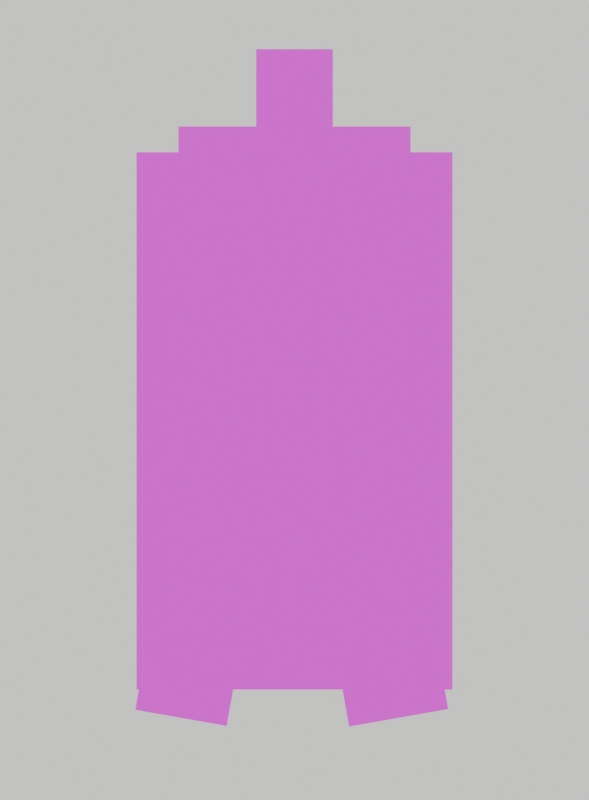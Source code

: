 # Source: cape_jones_toon_blender523_SNAP_EARLY.blend  (saved by Blender 5.2.45; exported with 4.5.12 LTS)
import bpy
from mathutils import Matrix  # noqa: F401  (used for matrix-valued properties, if any)

bpy.ops.wm.read_factory_settings(use_empty=True)
scene = bpy.context.scene
scene.name = 'Scene'

# ---- collections
col_collection = bpy.data.collections.new('Collection'); scene.collection.children.link(col_collection)

# ---- images (referenced by path relative to the original .blend; pixels are not part of the script)
import os
ASSET_DIR = os.environ.get("B2B_ASSET_DIR", "")  # directory of the original .blend (textures are referenced by path, not embedded)
HERE = os.path.dirname(os.path.abspath(__file__))  # packed textures are extracted next to this script under _unpacked/

def load_image(name, relpath, width, height, colorspace="sRGB"):
    """Load a texture the original file referenced (path relative to the .blend, or extracted next to this script)."""
    p = next((c for c in (os.path.join(HERE, relpath), os.path.join(ASSET_DIR, relpath)) if relpath and os.path.exists(c)), "")
    if p:
        img = bpy.data.images.load(p, check_existing=True)
        img.name = name
    else:  # same state as the original file: an image datablock whose file is absent (Cycles renders it pink)
        img = bpy.data.images.new(name, width, height)
        img.source = "FILE"
        img.filepath = "//" + (relpath or name)
    img.colorspace_settings.name = colorspace
    return img
img_cape_back_main_png = load_image('Cape_Back_Main.png', 'Cape_Back_Main.png', 1024, 1024, 'sRGB')
img_leg_front_png = load_image('Leg_Front.png', 'Leg_Front.png', 1024, 1024, 'sRGB')
img_leg_back_png = load_image('Leg_Back.png', 'Leg_Back.png', 1024, 1024, 'sRGB')
img_arm_front_png = load_image('Arm_Front.png', 'Arm_Front.png', 1024, 1024, 'sRGB')
img_arm_back_png = load_image('Arm_Back.png', 'Arm_Back.png', 1024, 1024, 'sRGB')
img_pelvis_png = load_image('Pelvis.png', 'Pelvis.png', 1024, 1024, 'sRGB')
img_cape_collar_png = load_image('Cape_Collar.png', 'Cape_Collar.png', 1024, 1024, 'sRGB')
img_torso_chest_png = load_image('Torso_Chest.png', 'Torso_Chest.png', 1024, 1024, 'sRGB')
img_belt_overlay_png = load_image('Belt_Overlay.png', 'Belt_Overlay.png', 1024, 1024, 'sRGB')
img_neck_png = load_image('Neck.png', 'Neck.png', 1024, 1024, 'sRGB')
img_head_front_png = load_image('Head_Front.png', 'Head_Front.png', 1024, 1024, 'sRGB')

# ---- materials (node trees are filled in below, after node groups)
mat_mat_cape_back_main_png = bpy.data.materials.new('Mat-Cape_Back_Main.png')
mat_mat_cape_back_main_png.surface_render_method = 'BLENDED'
mat_mat_cape_back_main_png.blend_method = 'BLEND'
mat_mat_leg_front_png = bpy.data.materials.new('Mat-Leg_Front.png')
mat_mat_leg_front_png.surface_render_method = 'BLENDED'
mat_mat_leg_front_png.blend_method = 'BLEND'
mat_mat_leg_back_png = bpy.data.materials.new('Mat-Leg_Back.png')
mat_mat_leg_back_png.surface_render_method = 'BLENDED'
mat_mat_leg_back_png.blend_method = 'BLEND'
mat_mat_arm_front_png = bpy.data.materials.new('Mat-Arm_Front.png')
mat_mat_arm_front_png.surface_render_method = 'BLENDED'
mat_mat_arm_front_png.blend_method = 'BLEND'
mat_mat_arm_back_png = bpy.data.materials.new('Mat-Arm_Back.png')
mat_mat_arm_back_png.surface_render_method = 'BLENDED'
mat_mat_arm_back_png.blend_method = 'BLEND'
mat_mat_pelvis_png = bpy.data.materials.new('Mat-Pelvis.png')
mat_mat_pelvis_png.surface_render_method = 'BLENDED'
mat_mat_pelvis_png.blend_method = 'BLEND'
mat_mat_cape_collar_png = bpy.data.materials.new('Mat-Cape_Collar.png')
mat_mat_cape_collar_png.surface_render_method = 'BLENDED'
mat_mat_cape_collar_png.blend_method = 'BLEND'
mat_mat_torso_chest_png = bpy.data.materials.new('Mat-Torso_Chest.png')
mat_mat_torso_chest_png.surface_render_method = 'BLENDED'
mat_mat_torso_chest_png.blend_method = 'BLEND'
mat_mat_belt_overlay_png = bpy.data.materials.new('Mat-Belt_Overlay.png')
mat_mat_belt_overlay_png.surface_render_method = 'BLENDED'
mat_mat_belt_overlay_png.blend_method = 'BLEND'
mat_mat_neck_png = bpy.data.materials.new('Mat-Neck.png')
mat_mat_neck_png.surface_render_method = 'BLENDED'
mat_mat_neck_png.blend_method = 'BLEND'
mat_mat_head_front_png = bpy.data.materials.new('Mat-Head_Front.png')
mat_mat_head_front_png.surface_render_method = 'BLENDED'
mat_mat_head_front_png.blend_method = 'BLEND'
mat_black = bpy.data.materials.new('Black')

# ---- material node trees
mat_mat_cape_back_main_png.use_nodes = True; mat_mat_cape_back_main_png.node_tree.nodes.clear()
_N = mat_mat_cape_back_main_png.node_tree.nodes; _L = mat_mat_cape_back_main_png.node_tree.links
n0 = _N.new('ShaderNodeTexImage'); n0.name = 'Image Texture'; n0.location = (0, 0)
n0.image = img_cape_back_main_png
n0.interpolation = 'Closest'
n1 = _N.new('ShaderNodeBsdfTransparent'); n1.name = 'Transparent BSDF'; n1.location = (0, 0)
n2 = _N.new('ShaderNodeEmission'); n2.name = 'Emission'; n2.location = (0, 0)
n3 = _N.new('ShaderNodeMixShader'); n3.name = 'Mix Shader'; n3.location = (0, 0)
n4 = _N.new('ShaderNodeOutputMaterial'); n4.name = 'Material Output'; n4.location = (0, 0)
_L.new(n0.outputs[0], n2.inputs[0])
_L.new(n0.outputs[1], n3.inputs[0])
_L.new(n1.outputs[0], n3.inputs[1])
_L.new(n2.outputs[0], n3.inputs[2])
_L.new(n3.outputs[0], n4.inputs[0])
n4.is_active_output = True
mat_mat_leg_front_png.use_nodes = True; mat_mat_leg_front_png.node_tree.nodes.clear()
_N = mat_mat_leg_front_png.node_tree.nodes; _L = mat_mat_leg_front_png.node_tree.links
n0 = _N.new('ShaderNodeTexImage'); n0.name = 'Image Texture'; n0.location = (0, 0)
n0.image = img_leg_front_png
n0.interpolation = 'Closest'
n1 = _N.new('ShaderNodeBsdfTransparent'); n1.name = 'Transparent BSDF'; n1.location = (0, 0)
n2 = _N.new('ShaderNodeEmission'); n2.name = 'Emission'; n2.location = (0, 0)
n3 = _N.new('ShaderNodeMixShader'); n3.name = 'Mix Shader'; n3.location = (0, 0)
n4 = _N.new('ShaderNodeOutputMaterial'); n4.name = 'Material Output'; n4.location = (0, 0)
_L.new(n0.outputs[0], n2.inputs[0])
_L.new(n0.outputs[1], n3.inputs[0])
_L.new(n1.outputs[0], n3.inputs[1])
_L.new(n2.outputs[0], n3.inputs[2])
_L.new(n3.outputs[0], n4.inputs[0])
n4.is_active_output = True
mat_mat_leg_back_png.use_nodes = True; mat_mat_leg_back_png.node_tree.nodes.clear()
_N = mat_mat_leg_back_png.node_tree.nodes; _L = mat_mat_leg_back_png.node_tree.links
n0 = _N.new('ShaderNodeTexImage'); n0.name = 'Image Texture'; n0.location = (0, 0)
n0.image = img_leg_back_png
n0.interpolation = 'Closest'
n1 = _N.new('ShaderNodeBsdfTransparent'); n1.name = 'Transparent BSDF'; n1.location = (0, 0)
n2 = _N.new('ShaderNodeEmission'); n2.name = 'Emission'; n2.location = (0, 0)
n3 = _N.new('ShaderNodeMixShader'); n3.name = 'Mix Shader'; n3.location = (0, 0)
n4 = _N.new('ShaderNodeOutputMaterial'); n4.name = 'Material Output'; n4.location = (0, 0)
_L.new(n0.outputs[0], n2.inputs[0])
_L.new(n0.outputs[1], n3.inputs[0])
_L.new(n1.outputs[0], n3.inputs[1])
_L.new(n2.outputs[0], n3.inputs[2])
_L.new(n3.outputs[0], n4.inputs[0])
n4.is_active_output = True
mat_mat_arm_front_png.use_nodes = True; mat_mat_arm_front_png.node_tree.nodes.clear()
_N = mat_mat_arm_front_png.node_tree.nodes; _L = mat_mat_arm_front_png.node_tree.links
n0 = _N.new('ShaderNodeTexImage'); n0.name = 'Image Texture'; n0.location = (0, 0)
n0.image = img_arm_front_png
n0.interpolation = 'Closest'
n1 = _N.new('ShaderNodeBsdfTransparent'); n1.name = 'Transparent BSDF'; n1.location = (0, 0)
n2 = _N.new('ShaderNodeEmission'); n2.name = 'Emission'; n2.location = (0, 0)
n3 = _N.new('ShaderNodeMixShader'); n3.name = 'Mix Shader'; n3.location = (0, 0)
n4 = _N.new('ShaderNodeOutputMaterial'); n4.name = 'Material Output'; n4.location = (0, 0)
_L.new(n0.outputs[0], n2.inputs[0])
_L.new(n0.outputs[1], n3.inputs[0])
_L.new(n1.outputs[0], n3.inputs[1])
_L.new(n2.outputs[0], n3.inputs[2])
_L.new(n3.outputs[0], n4.inputs[0])
n4.is_active_output = True
mat_mat_arm_back_png.use_nodes = True; mat_mat_arm_back_png.node_tree.nodes.clear()
_N = mat_mat_arm_back_png.node_tree.nodes; _L = mat_mat_arm_back_png.node_tree.links
n0 = _N.new('ShaderNodeTexImage'); n0.name = 'Image Texture'; n0.location = (0, 0)
n0.image = img_arm_back_png
n0.interpolation = 'Closest'
n1 = _N.new('ShaderNodeBsdfTransparent'); n1.name = 'Transparent BSDF'; n1.location = (0, 0)
n2 = _N.new('ShaderNodeEmission'); n2.name = 'Emission'; n2.location = (0, 0)
n3 = _N.new('ShaderNodeMixShader'); n3.name = 'Mix Shader'; n3.location = (0, 0)
n4 = _N.new('ShaderNodeOutputMaterial'); n4.name = 'Material Output'; n4.location = (0, 0)
_L.new(n0.outputs[0], n2.inputs[0])
_L.new(n0.outputs[1], n3.inputs[0])
_L.new(n1.outputs[0], n3.inputs[1])
_L.new(n2.outputs[0], n3.inputs[2])
_L.new(n3.outputs[0], n4.inputs[0])
n4.is_active_output = True
mat_mat_pelvis_png.use_nodes = True; mat_mat_pelvis_png.node_tree.nodes.clear()
_N = mat_mat_pelvis_png.node_tree.nodes; _L = mat_mat_pelvis_png.node_tree.links
n0 = _N.new('ShaderNodeTexImage'); n0.name = 'Image Texture'; n0.location = (0, 0)
n0.image = img_pelvis_png
n0.interpolation = 'Closest'
n1 = _N.new('ShaderNodeBsdfTransparent'); n1.name = 'Transparent BSDF'; n1.location = (0, 0)
n2 = _N.new('ShaderNodeEmission'); n2.name = 'Emission'; n2.location = (0, 0)
n3 = _N.new('ShaderNodeMixShader'); n3.name = 'Mix Shader'; n3.location = (0, 0)
n4 = _N.new('ShaderNodeOutputMaterial'); n4.name = 'Material Output'; n4.location = (0, 0)
_L.new(n0.outputs[0], n2.inputs[0])
_L.new(n0.outputs[1], n3.inputs[0])
_L.new(n1.outputs[0], n3.inputs[1])
_L.new(n2.outputs[0], n3.inputs[2])
_L.new(n3.outputs[0], n4.inputs[0])
n4.is_active_output = True
mat_mat_cape_collar_png.use_nodes = True; mat_mat_cape_collar_png.node_tree.nodes.clear()
_N = mat_mat_cape_collar_png.node_tree.nodes; _L = mat_mat_cape_collar_png.node_tree.links
n0 = _N.new('ShaderNodeTexImage'); n0.name = 'Image Texture'; n0.location = (0, 0)
n0.image = img_cape_collar_png
n0.interpolation = 'Closest'
n1 = _N.new('ShaderNodeBsdfTransparent'); n1.name = 'Transparent BSDF'; n1.location = (0, 0)
n2 = _N.new('ShaderNodeEmission'); n2.name = 'Emission'; n2.location = (0, 0)
n3 = _N.new('ShaderNodeMixShader'); n3.name = 'Mix Shader'; n3.location = (0, 0)
n4 = _N.new('ShaderNodeOutputMaterial'); n4.name = 'Material Output'; n4.location = (0, 0)
_L.new(n0.outputs[0], n2.inputs[0])
_L.new(n0.outputs[1], n3.inputs[0])
_L.new(n1.outputs[0], n3.inputs[1])
_L.new(n2.outputs[0], n3.inputs[2])
_L.new(n3.outputs[0], n4.inputs[0])
n4.is_active_output = True
mat_mat_torso_chest_png.use_nodes = True; mat_mat_torso_chest_png.node_tree.nodes.clear()
_N = mat_mat_torso_chest_png.node_tree.nodes; _L = mat_mat_torso_chest_png.node_tree.links
n0 = _N.new('ShaderNodeTexImage'); n0.name = 'Image Texture'; n0.location = (0, 0)
n0.image = img_torso_chest_png
n0.interpolation = 'Closest'
n1 = _N.new('ShaderNodeBsdfTransparent'); n1.name = 'Transparent BSDF'; n1.location = (0, 0)
n2 = _N.new('ShaderNodeEmission'); n2.name = 'Emission'; n2.location = (0, 0)
n3 = _N.new('ShaderNodeMixShader'); n3.name = 'Mix Shader'; n3.location = (0, 0)
n4 = _N.new('ShaderNodeOutputMaterial'); n4.name = 'Material Output'; n4.location = (0, 0)
_L.new(n0.outputs[0], n2.inputs[0])
_L.new(n0.outputs[1], n3.inputs[0])
_L.new(n1.outputs[0], n3.inputs[1])
_L.new(n2.outputs[0], n3.inputs[2])
_L.new(n3.outputs[0], n4.inputs[0])
n4.is_active_output = True
mat_mat_belt_overlay_png.use_nodes = True; mat_mat_belt_overlay_png.node_tree.nodes.clear()
_N = mat_mat_belt_overlay_png.node_tree.nodes; _L = mat_mat_belt_overlay_png.node_tree.links
n0 = _N.new('ShaderNodeTexImage'); n0.name = 'Image Texture'; n0.location = (0, 0)
n0.image = img_belt_overlay_png
n0.interpolation = 'Closest'
n1 = _N.new('ShaderNodeBsdfTransparent'); n1.name = 'Transparent BSDF'; n1.location = (0, 0)
n2 = _N.new('ShaderNodeEmission'); n2.name = 'Emission'; n2.location = (0, 0)
n3 = _N.new('ShaderNodeMixShader'); n3.name = 'Mix Shader'; n3.location = (0, 0)
n4 = _N.new('ShaderNodeOutputMaterial'); n4.name = 'Material Output'; n4.location = (0, 0)
_L.new(n0.outputs[0], n2.inputs[0])
_L.new(n0.outputs[1], n3.inputs[0])
_L.new(n1.outputs[0], n3.inputs[1])
_L.new(n2.outputs[0], n3.inputs[2])
_L.new(n3.outputs[0], n4.inputs[0])
n4.is_active_output = True
mat_mat_neck_png.use_nodes = True; mat_mat_neck_png.node_tree.nodes.clear()
_N = mat_mat_neck_png.node_tree.nodes; _L = mat_mat_neck_png.node_tree.links
n0 = _N.new('ShaderNodeTexImage'); n0.name = 'Image Texture'; n0.location = (0, 0)
n0.image = img_neck_png
n0.interpolation = 'Closest'
n1 = _N.new('ShaderNodeBsdfTransparent'); n1.name = 'Transparent BSDF'; n1.location = (0, 0)
n2 = _N.new('ShaderNodeEmission'); n2.name = 'Emission'; n2.location = (0, 0)
n3 = _N.new('ShaderNodeMixShader'); n3.name = 'Mix Shader'; n3.location = (0, 0)
n4 = _N.new('ShaderNodeOutputMaterial'); n4.name = 'Material Output'; n4.location = (0, 0)
_L.new(n0.outputs[0], n2.inputs[0])
_L.new(n0.outputs[1], n3.inputs[0])
_L.new(n1.outputs[0], n3.inputs[1])
_L.new(n2.outputs[0], n3.inputs[2])
_L.new(n3.outputs[0], n4.inputs[0])
n4.is_active_output = True
mat_mat_head_front_png.use_nodes = True; mat_mat_head_front_png.node_tree.nodes.clear()
_N = mat_mat_head_front_png.node_tree.nodes; _L = mat_mat_head_front_png.node_tree.links
n0 = _N.new('ShaderNodeTexImage'); n0.name = 'Image Texture'; n0.location = (0, 0)
n0.image = img_head_front_png
n0.interpolation = 'Closest'
n1 = _N.new('ShaderNodeBsdfTransparent'); n1.name = 'Transparent BSDF'; n1.location = (0, 0)
n2 = _N.new('ShaderNodeEmission'); n2.name = 'Emission'; n2.location = (0, 0)
n3 = _N.new('ShaderNodeMixShader'); n3.name = 'Mix Shader'; n3.location = (0, 0)
n4 = _N.new('ShaderNodeOutputMaterial'); n4.name = 'Material Output'; n4.location = (0, 0)
_L.new(n0.outputs[0], n2.inputs[0])
_L.new(n0.outputs[1], n3.inputs[0])
_L.new(n1.outputs[0], n3.inputs[1])
_L.new(n2.outputs[0], n3.inputs[2])
_L.new(n3.outputs[0], n4.inputs[0])
n4.is_active_output = True
mat_black.use_nodes = True; mat_black.node_tree.nodes.clear()
_N = mat_black.node_tree.nodes; _L = mat_black.node_tree.links

# ---- world
world_world_001 = bpy.data.worlds.new('World.001'); scene.world = world_world_001
world_world_001.use_nodes = True; world_world_001.node_tree.nodes.clear()
_N = world_world_001.node_tree.nodes; _L = world_world_001.node_tree.links
n0 = _N.new('ShaderNodeBackground'); n0.name = 'Background'; n0.location = (-200, 100)
n0.inputs[0].default_value = (0.93, 0.93, 0.9, 1.0)
n1 = _N.new('ShaderNodeOutputWorld'); n1.name = 'World Output'; n1.location = (200, 100)
_L.new(n0.outputs[0], n1.inputs[0])
n1.is_active_output = True

# ---- cameras
cam_camera = bpy.data.cameras.new('Camera')
cam_camera.type = 'ORTHO'
cam_camera.sensor_fit = 'VERTICAL'
cam_camera.ortho_scale = 6.2

# ---- meshes
me_plane = bpy.data.meshes.new('Plane')
me_plane.from_pydata([(-0.5, -0.5, 0.0), (0.5, -0.5, 0.0), (-0.5, 0.5, 0.0), (0.5, 0.5, 0.0)], [], [(0, 1, 3, 2)])
_uv = me_plane.uv_layers.new(name='UVMap')
_uv.uv.foreach_set('vector', [0.0, 0.0, 1.0, 0.0, 1.0, 1.0, 0.0, 1.0])
me_plane.materials.append(mat_mat_cape_back_main_png)
me_plane.update()
me_plane_001 = bpy.data.meshes.new('Plane.001')
me_plane_001.from_pydata([(-0.5, -0.5, 0.0), (0.5, -0.5, 0.0), (-0.5, 0.5, 0.0), (0.5, 0.5, 0.0)], [], [(0, 1, 3, 2)])
_uv = me_plane_001.uv_layers.new(name='UVMap')
_uv.uv.foreach_set('vector', [0.0, 0.0, 1.0, 0.0, 1.0, 1.0, 0.0, 1.0])
me_plane_001.materials.append(mat_mat_leg_front_png)
me_plane_001.update()
me_plane_002 = bpy.data.meshes.new('Plane.002')
me_plane_002.from_pydata([(-0.5, -0.5, 0.0), (0.5, -0.5, 0.0), (-0.5, 0.5, 0.0), (0.5, 0.5, 0.0)], [], [(0, 1, 3, 2)])
_uv = me_plane_002.uv_layers.new(name='UVMap')
_uv.uv.foreach_set('vector', [0.0, 0.0, 1.0, 0.0, 1.0, 1.0, 0.0, 1.0])
me_plane_002.materials.append(mat_mat_leg_back_png)
me_plane_002.update()
me_plane_003 = bpy.data.meshes.new('Plane.003')
me_plane_003.from_pydata([(-0.5, -0.5, 0.0), (0.5, -0.5, 0.0), (-0.5, 0.5, 0.0), (0.5, 0.5, 0.0)], [], [(0, 1, 3, 2)])
_uv = me_plane_003.uv_layers.new(name='UVMap')
_uv.uv.foreach_set('vector', [0.0, 0.0, 1.0, 0.0, 1.0, 1.0, 0.0, 1.0])
me_plane_003.materials.append(mat_mat_arm_front_png)
me_plane_003.update()
me_plane_004 = bpy.data.meshes.new('Plane.004')
me_plane_004.from_pydata([(-0.5, -0.5, 0.0), (0.5, -0.5, 0.0), (-0.5, 0.5, 0.0), (0.5, 0.5, 0.0)], [], [(0, 1, 3, 2)])
_uv = me_plane_004.uv_layers.new(name='UVMap')
_uv.uv.foreach_set('vector', [0.0, 0.0, 1.0, 0.0, 1.0, 1.0, 0.0, 1.0])
me_plane_004.materials.append(mat_mat_arm_back_png)
me_plane_004.update()
me_plane_005 = bpy.data.meshes.new('Plane.005')
me_plane_005.from_pydata([(-0.5, -0.5, 0.0), (0.5, -0.5, 0.0), (-0.5, 0.5, 0.0), (0.5, 0.5, 0.0)], [], [(0, 1, 3, 2)])
_uv = me_plane_005.uv_layers.new(name='UVMap')
_uv.uv.foreach_set('vector', [0.0, 0.0, 1.0, 0.0, 1.0, 1.0, 0.0, 1.0])
me_plane_005.materials.append(mat_mat_pelvis_png)
me_plane_005.update()
me_plane_006 = bpy.data.meshes.new('Plane.006')
me_plane_006.from_pydata([(-0.5, -0.5, 0.0), (0.5, -0.5, 0.0), (-0.5, 0.5, 0.0), (0.5, 0.5, 0.0)], [], [(0, 1, 3, 2)])
_uv = me_plane_006.uv_layers.new(name='UVMap')
_uv.uv.foreach_set('vector', [0.0, 0.0, 1.0, 0.0, 1.0, 1.0, 0.0, 1.0])
me_plane_006.materials.append(mat_mat_cape_collar_png)
me_plane_006.update()
me_plane_007 = bpy.data.meshes.new('Plane.007')
me_plane_007.from_pydata([(-0.5, -0.5, 0.0), (0.5, -0.5, 0.0), (-0.5, 0.5, 0.0), (0.5, 0.5, 0.0)], [], [(0, 1, 3, 2)])
_uv = me_plane_007.uv_layers.new(name='UVMap')
_uv.uv.foreach_set('vector', [0.0, 0.0, 1.0, 0.0, 1.0, 1.0, 0.0, 1.0])
me_plane_007.materials.append(mat_mat_torso_chest_png)
me_plane_007.update()
me_plane_008 = bpy.data.meshes.new('Plane.008')
me_plane_008.from_pydata([(-0.5, -0.5, 0.0), (0.5, -0.5, 0.0), (-0.5, 0.5, 0.0), (0.5, 0.5, 0.0)], [], [(0, 1, 3, 2)])
_uv = me_plane_008.uv_layers.new(name='UVMap')
_uv.uv.foreach_set('vector', [0.0, 0.0, 1.0, 0.0, 1.0, 1.0, 0.0, 1.0])
me_plane_008.materials.append(mat_mat_belt_overlay_png)
me_plane_008.update()
me_plane_009 = bpy.data.meshes.new('Plane.009')
me_plane_009.from_pydata([(-0.5, -0.5, 0.0), (0.5, -0.5, 0.0), (-0.5, 0.5, 0.0), (0.5, 0.5, 0.0)], [], [(0, 1, 3, 2)])
_uv = me_plane_009.uv_layers.new(name='UVMap')
_uv.uv.foreach_set('vector', [0.0, 0.0, 1.0, 0.0, 1.0, 1.0, 0.0, 1.0])
me_plane_009.materials.append(mat_mat_neck_png)
me_plane_009.update()
me_plane_010 = bpy.data.meshes.new('Plane.010')
me_plane_010.from_pydata([(-0.5, -0.5, 0.0), (0.5, -0.5, 0.0), (-0.5, 0.5, 0.0), (0.5, 0.5, 0.0)], [], [(0, 1, 3, 2)])
_uv = me_plane_010.uv_layers.new(name='UVMap')
_uv.uv.foreach_set('vector', [0.0, 0.0, 1.0, 0.0, 1.0, 1.0, 0.0, 1.0])
me_plane_010.materials.append(mat_mat_head_front_png)
me_plane_010.update()

# ---- curves / text
txt_text = bpy.data.curves.new('Text', 'FONT')
txt_text.dimensions = '2D'
txt_text.body = 'Head-P Z0.12'
txt_text.align_x = 'CENTER'
txt_text.size = 0.12
txt_text_001 = bpy.data.curves.new('Text.001', 'FONT')
txt_text_001.dimensions = '2D'
txt_text_001.body = 'Neck-P Z0.10'
txt_text_001.align_x = 'CENTER'
txt_text_001.size = 0.12
txt_text_002 = bpy.data.curves.new('Text.002', 'FONT')
txt_text_002.dimensions = '2D'
txt_text_002.body = 'Collar Z0.05'
txt_text_002.align_x = 'CENTER'
txt_text_002.size = 0.12
txt_text_003 = bpy.data.curves.new('Text.003', 'FONT')
txt_text_003.dimensions = '2D'
txt_text_003.body = 'Torso Z0.08'
txt_text_003.align_x = 'CENTER'
txt_text_003.size = 0.12
txt_text_004 = bpy.data.curves.new('Text.004', 'FONT')
txt_text_004.dimensions = '2D'
txt_text_004.body = 'Cape Z-0.20'
txt_text_004.align_x = 'CENTER'
txt_text_004.size = 0.12
txt_text_005 = bpy.data.curves.new('Text.005', 'FONT')
txt_text_005.dimensions = '2D'
txt_text_005.body = 'Arm1 Z0.03'
txt_text_005.align_x = 'CENTER'
txt_text_005.size = 0.12
txt_text_006 = bpy.data.curves.new('Text.006', 'FONT')
txt_text_006.dimensions = '2D'
txt_text_006.body = 'Arm2 Z0.035'
txt_text_006.align_x = 'CENTER'
txt_text_006.size = 0.12
txt_text_007 = bpy.data.curves.new('Text.007', 'FONT')
txt_text_007.dimensions = '2D'
txt_text_007.body = 'Leg1 hip Z0.01'
txt_text_007.align_x = 'CENTER'
txt_text_007.size = 0.12
txt_text_008 = bpy.data.curves.new('Text.008', 'FONT')
txt_text_008.dimensions = '2D'
txt_text_008.body = 'Leg2 hip Z0.02'
txt_text_008.align_x = 'CENTER'
txt_text_008.size = 0.12
txt_text_009 = bpy.data.curves.new('Text.009', 'FONT')
txt_text_009.dimensions = '2D'
txt_text_009.body = 'SNAP f25 Z0.11'
txt_text_009.align_x = 'CENTER'
txt_text_009.size = 0.12

# ---- objects
ob_camera = bpy.data.objects.new('Camera', cam_camera)
ob_root = bpy.data.objects.new('Root', None)
ob_pelvis_p = bpy.data.objects.new('Pelvis-P', None)
ob_torso_p = bpy.data.objects.new('Torso-P', None)
ob_neck_p = bpy.data.objects.new('Neck-P', None)
ob_head_p = bpy.data.objects.new('Head-P', None)
ob_cape_p = bpy.data.objects.new('Cape-P', None)
ob_capecollar_p = bpy.data.objects.new('CapeCollar-P', None)
ob_arm1_upper_p = bpy.data.objects.new('Arm1-Upper-P', None)
ob_arm1_forearm_p = bpy.data.objects.new('Arm1-Forearm-P', None)
ob_arm1_hand_p = bpy.data.objects.new('Arm1-Hand-P', None)
ob_arm2_upper_p = bpy.data.objects.new('Arm2-Upper-P', None)
ob_arm2_forearm_p = bpy.data.objects.new('Arm2-Forearm-P', None)
ob_arm2_hand_p = bpy.data.objects.new('Arm2-Hand-P', None)
ob_leg1_thigh_p = bpy.data.objects.new('Leg1-Thigh-P', None)
ob_leg1_knee_p = bpy.data.objects.new('Leg1-Knee-P', None)
ob_leg2_thigh_p = bpy.data.objects.new('Leg2-Thigh-P', None)
ob_leg2_knee_p = bpy.data.objects.new('Leg2-Knee-P', None)
ob_draw_cape_back_main_png = bpy.data.objects.new('Draw-Cape_Back_Main.png', me_plane)
ob_draw_leg_front_png = bpy.data.objects.new('Draw-Leg_Front.png', me_plane_001)
ob_draw_leg_back_png = bpy.data.objects.new('Draw-Leg_Back.png', me_plane_002)
ob_draw_arm_front_png = bpy.data.objects.new('Draw-Arm_Front.png', me_plane_003)
ob_draw_arm_back_png = bpy.data.objects.new('Draw-Arm_Back.png', me_plane_004)
ob_draw_pelvis_png = bpy.data.objects.new('Draw-Pelvis.png', me_plane_005)
ob_draw_cape_collar_png = bpy.data.objects.new('Draw-Cape_Collar.png', me_plane_006)
ob_draw_torso_chest_png = bpy.data.objects.new('Draw-Torso_Chest.png', me_plane_007)
ob_draw_belt_overlay_png = bpy.data.objects.new('Draw-Belt_Overlay.png', me_plane_008)
ob_draw_neck_png = bpy.data.objects.new('Draw-Neck.png', me_plane_009)
ob_draw_head_front_png = bpy.data.objects.new('Draw-Head_Front.png', me_plane_010)
ob_gp_frontpose_overlay = bpy.data.objects.new('GP_FrontPose_Overlay', None)
ob_lbl_head_p_z0_12 = bpy.data.objects.new('LBL_Head-P Z0.12', txt_text)
ob_lbl_neck_p_z0_10 = bpy.data.objects.new('LBL_Neck-P Z0.10', txt_text_001)
ob_lbl_collar_z0_05 = bpy.data.objects.new('LBL_Collar Z0.05', txt_text_002)
ob_lbl_torso_z0_08 = bpy.data.objects.new('LBL_Torso Z0.08', txt_text_003)
ob_lbl_cape_z_0_20 = bpy.data.objects.new('LBL_Cape Z-0.20', txt_text_004)
ob_lbl_arm1_z0_03 = bpy.data.objects.new('LBL_Arm1 Z0.03', txt_text_005)
ob_lbl_arm2_z0_035 = bpy.data.objects.new('LBL_Arm2 Z0.035', txt_text_006)
ob_lbl_leg1_hip_z0_01 = bpy.data.objects.new('LBL_Leg1 hip Z0.01', txt_text_007)
ob_lbl_leg2_hip_z0_02 = bpy.data.objects.new('LBL_Leg2 hip Z0.02', txt_text_008)
ob_lbl_snap_f25_z0_11 = bpy.data.objects.new('LBL_SNAP f25 Z0.11', txt_text_009)

# ---- transforms, parenting, visibility, modifiers, constraints
ob_camera.location = (0.0, 1.03, 10.0)
ob_root.location = (0.0, 1.275, 0.0)
ob_root.empty_display_size = 0.12
ob_pelvis_p.parent = ob_root
ob_pelvis_p.location = (0.0, 0.0, 0.0)
ob_pelvis_p.empty_display_size = 0.12
ob_torso_p.parent = ob_pelvis_p
ob_torso_p.location = (0.0, 0.13, 0.0)
ob_torso_p.empty_display_size = 0.12
ob_neck_p.parent = ob_torso_p
ob_neck_p.location = (0.0, 1.577, 0.0)
ob_neck_p.empty_display_size = 0.12
ob_head_p.parent = ob_neck_p
ob_head_p.location = (0.0, -0.0925, 0.0)
ob_head_p.empty_display_size = 0.12
ob_cape_p.parent = ob_torso_p
ob_cape_p.location = (0.0, 1.462, 0.0)
ob_cape_p.empty_display_size = 0.12
ob_capecollar_p.parent = ob_torso_p
ob_capecollar_p.location = (0.0, 1.283, 0.0)
ob_capecollar_p.empty_display_size = 0.12
ob_arm1_upper_p.parent = ob_torso_p
ob_arm1_upper_p.location = (-0.6, 1.37, 0.0)
ob_arm1_upper_p.rotation_euler = (0.0, 0.0, 0.5154)
ob_arm1_upper_p.empty_display_size = 0.12
ob_arm1_forearm_p.parent = ob_arm1_upper_p
ob_arm1_forearm_p.location = (-0.08, -0.96, 0.0)
ob_arm1_forearm_p.rotation_euler = (0.0, 0.0, 0.2272)
ob_arm1_forearm_p.empty_display_size = 0.12
ob_arm1_hand_p.parent = ob_arm1_forearm_p
ob_arm1_hand_p.location = (0.08, -1.165, 0.0)
ob_arm1_hand_p.empty_display_size = 0.12
ob_arm2_upper_p.parent = ob_torso_p
ob_arm2_upper_p.location = (0.6, 1.37, 0.0)
ob_arm2_upper_p.rotation_euler = (0.0, 0.0, -0.5154)
ob_arm2_upper_p.empty_display_size = 0.12
ob_arm2_forearm_p.parent = ob_arm2_upper_p
ob_arm2_forearm_p.location = (0.115, -0.96, 0.0)
ob_arm2_forearm_p.rotation_euler = (0.0, 0.0, -0.2272)
ob_arm2_forearm_p.empty_display_size = 0.12
ob_arm2_hand_p.parent = ob_arm2_forearm_p
ob_arm2_hand_p.location = (-0.115, -1.165, 0.0)
ob_arm2_hand_p.empty_display_size = 0.12
ob_leg1_thigh_p.parent = ob_pelvis_p
ob_leg1_thigh_p.location = (-0.4, 0.025, 0.0)
ob_leg1_thigh_p.rotation_euler = (0.0, 0.0, -0.1745)
ob_leg1_thigh_p.empty_display_size = 0.12
ob_leg1_knee_p.parent = ob_leg1_thigh_p
ob_leg1_knee_p.location = (0.09, -1.37, 0.0)
ob_leg1_knee_p.rotation_euler = (0.0, 0.0, -0.1745)
ob_leg1_knee_p.empty_display_size = 0.12
ob_leg2_thigh_p.parent = ob_pelvis_p
ob_leg2_thigh_p.location = (0.325, 0.025, 0.0)
ob_leg2_thigh_p.rotation_euler = (0.0, 0.0, 0.1745)
ob_leg2_thigh_p.empty_display_size = 0.12
ob_leg2_knee_p.parent = ob_leg2_thigh_p
ob_leg2_knee_p.location = (0.08, -1.37, 0.0)
ob_leg2_knee_p.rotation_euler = (0.0, 0.0, 0.1745)
ob_leg2_knee_p.empty_display_size = 0.12
ob_draw_cape_back_main_png.parent = ob_cape_p
ob_draw_cape_back_main_png.location = (0.0, -1.999, -0.2)
ob_draw_cape_back_main_png.scale = (2.45, 4.165, 1.0)
ob_draw_leg_front_png.parent = ob_leg1_thigh_p
ob_draw_leg_front_png.location = (0.0025, -1.295, 0.01)
ob_draw_leg_front_png.scale = (0.7207, 2.962, 1.0)
ob_draw_leg_back_png.parent = ob_leg2_thigh_p
ob_draw_leg_back_png.location = (0.0, -1.295, 0.02)
ob_draw_leg_back_png.scale = (0.7812, 2.962, 1.0)
ob_draw_arm_front_png.parent = ob_arm1_upper_p
ob_draw_arm_front_png.location = (0.0025, -1.128, 0.11)
ob_draw_arm_front_png.scale = (0.765, 2.555, 1.0)
ob_draw_arm_back_png.parent = ob_arm2_upper_p
ob_draw_arm_back_png.location = (0.015, -1.125, 0.11)
ob_draw_arm_back_png.scale = (0.79, 2.55, 1.0)
ob_draw_pelvis_png.parent = ob_pelvis_p
ob_draw_pelvis_png.location = (0.0, 0.0, 0.04)
ob_draw_pelvis_png.scale = (1.15, 0.65, 1.0)
ob_draw_cape_collar_png.parent = ob_capecollar_p
ob_draw_cape_collar_png.location = (0.0, 0.0, 0.05)
ob_draw_cape_collar_png.scale = (1.8, 0.925, 1.0)
ob_draw_torso_chest_png.parent = ob_torso_p
ob_draw_torso_chest_png.location = (0.0, 0.7975, 0.08)
ob_draw_torso_chest_png.scale = (1.575, 1.595, 1.0)
ob_draw_belt_overlay_png.parent = ob_torso_p
ob_draw_belt_overlay_png.location = (0.0, 0.05, 0.085)
ob_draw_belt_overlay_png.scale = (1.075, 0.39, 1.0)
ob_draw_neck_png.parent = ob_neck_p
ob_draw_neck_png.location = (0.0, 0.0, 0.1)
ob_draw_neck_png.scale = (0.546, 0.4358, 1.0)
ob_draw_head_front_png.parent = ob_head_p
ob_draw_head_front_png.location = (0.0, 0.43, 0.12)
ob_draw_head_front_png.scale = (0.595, 0.86, 1.0)
ob_gp_frontpose_overlay.location = (0.0, 0.0, 0.2)
ob_gp_frontpose_overlay.empty_image_offset = (0.0, 0.0)
ob_gp_frontpose_overlay.hide_render = True
ob_gp_frontpose_overlay.use_grease_pencil_lights = True
ob_gp_frontpose_overlay.show_in_front = True
ob_lbl_head_p_z0_12.location = (0.0, 3.5, 0.25)
ob_lbl_head_p_z0_12.hide_render = True
ob_lbl_neck_p_z0_10.location = (0.35, 2.983, 0.25)
ob_lbl_neck_p_z0_10.hide_render = True
ob_lbl_collar_z0_05.location = (0.35, 2.688, 0.25)
ob_lbl_collar_z0_05.hide_render = True
ob_lbl_torso_z0_08.location = (0.35, 2.203, 0.25)
ob_lbl_torso_z0_08.hide_render = True
ob_lbl_cape_z_0_20.location = (-0.5, 0.8675, 0.25)
ob_lbl_cape_z_0_20.hide_render = True
ob_lbl_arm1_z0_03.location = (-0.85, 2.775, 0.25)
ob_lbl_arm1_z0_03.hide_render = True
ob_lbl_arm2_z0_035.location = (0.85, 2.775, 0.25)
ob_lbl_arm2_z0_035.hide_render = True
ob_lbl_leg1_hip_z0_01.location = (-0.75, 1.3, 0.25)
ob_lbl_leg1_hip_z0_01.hide_render = True
ob_lbl_leg2_hip_z0_02.location = (0.675, 1.3, 0.25)
ob_lbl_leg2_hip_z0_02.hide_render = True
ob_lbl_snap_f25_z0_11.location = (0.0, 1.75, 0.25)
ob_lbl_snap_f25_z0_11.hide_render = True

# ---- collection membership
col_collection.objects.link(ob_camera)
col_collection.objects.link(ob_root)
col_collection.objects.link(ob_pelvis_p)
col_collection.objects.link(ob_torso_p)
col_collection.objects.link(ob_neck_p)
col_collection.objects.link(ob_head_p)
col_collection.objects.link(ob_cape_p)
col_collection.objects.link(ob_capecollar_p)
col_collection.objects.link(ob_arm1_upper_p)
col_collection.objects.link(ob_arm1_forearm_p)
col_collection.objects.link(ob_arm1_hand_p)
col_collection.objects.link(ob_arm2_upper_p)
col_collection.objects.link(ob_arm2_forearm_p)
col_collection.objects.link(ob_arm2_hand_p)
col_collection.objects.link(ob_leg1_thigh_p)
col_collection.objects.link(ob_leg1_knee_p)
col_collection.objects.link(ob_leg2_thigh_p)
col_collection.objects.link(ob_leg2_knee_p)
col_collection.objects.link(ob_draw_cape_back_main_png)
col_collection.objects.link(ob_draw_leg_front_png)
col_collection.objects.link(ob_draw_leg_back_png)
col_collection.objects.link(ob_draw_arm_front_png)
col_collection.objects.link(ob_draw_arm_back_png)
col_collection.objects.link(ob_draw_pelvis_png)
col_collection.objects.link(ob_draw_cape_collar_png)
col_collection.objects.link(ob_draw_torso_chest_png)
col_collection.objects.link(ob_draw_belt_overlay_png)
col_collection.objects.link(ob_draw_neck_png)
col_collection.objects.link(ob_draw_head_front_png)
col_collection.objects.link(ob_gp_frontpose_overlay)
col_collection.objects.link(ob_lbl_head_p_z0_12)
col_collection.objects.link(ob_lbl_neck_p_z0_10)
col_collection.objects.link(ob_lbl_collar_z0_05)
col_collection.objects.link(ob_lbl_torso_z0_08)
col_collection.objects.link(ob_lbl_cape_z_0_20)
col_collection.objects.link(ob_lbl_arm1_z0_03)
col_collection.objects.link(ob_lbl_arm2_z0_035)
col_collection.objects.link(ob_lbl_leg1_hip_z0_01)
col_collection.objects.link(ob_lbl_leg2_hip_z0_02)
col_collection.objects.link(ob_lbl_snap_f25_z0_11)

# ---- scene / render settings (as saved in the file)
scene.camera = ob_camera
scene.frame_start = 1; scene.frame_end = 48; scene.frame_set(14)
scene.render.engine = 'BLENDER_EEVEE_NEXT'
scene.render.resolution_x = 700
scene.render.resolution_y = 950
scene.render.bake_bias = 0.0
scene.render.bake_samples = 0
scene.render.compositor_device = 'GPU'
scene.eevee.taa_render_samples = 16
scene.eevee.use_volume_custom_range = False
scene.eevee.fast_gi_thickness_near = 0.1
scene.eevee.fast_gi_thickness_far = 0.0
scene.eevee.ray_tracing_options.screen_trace_thickness = 0.1
bpy.context.view_layer.update()
